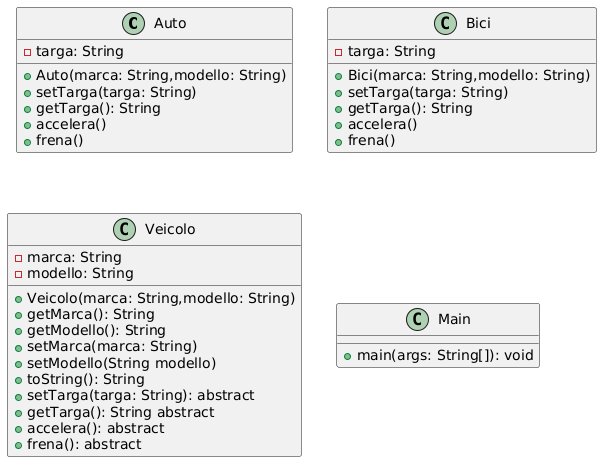

The diagram above was rendered by PlantUML. Its source (embedded in the PNG):
@startuml
class Auto {
    - targa: String
    + Auto(marca: String,modello: String)
    + setTarga(targa: String)
    + getTarga(): String
    + accelera()
    + frena()
}
class Bici {
    - targa: String
    + Bici(marca: String,modello: String)
    + setTarga(targa: String)
    + getTarga(): String
    + accelera()
    + frena()
}

class Veicolo {
    - marca: String
    - modello: String
    + Veicolo(marca: String,modello: String)
    + getMarca(): String
    + getModello(): String
    + setMarca(marca: String)
    + setModello(String modello)
    + toString(): String 
    + setTarga(targa: String): abstract
    + getTarga(): String abstract
    + accelera(): abstract
    + frena(): abstract
    
    
}
class Main{
    + main(args: String[]): void
}
@enduml